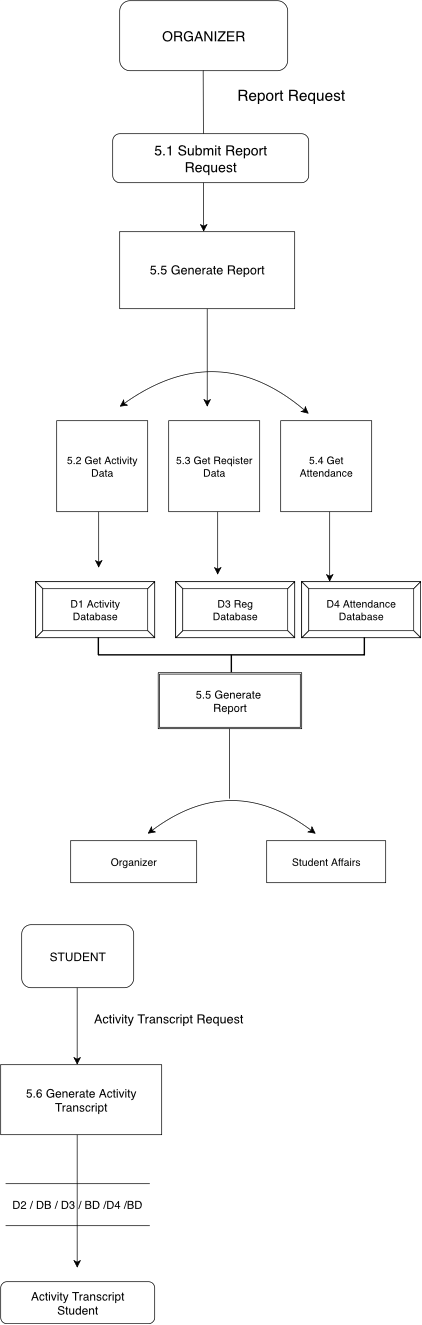

The diagram above was exported from draw.io. Its source (the exported page's mxGraphModel, read from the mxfile embedded in the PNG):
<mxGraphModel dx="2296" dy="2220" grid="1" gridSize="6" guides="1" tooltips="1" connect="1" arrows="1" fold="1" page="1" pageScale="1" pageWidth="827" pageHeight="1169" math="0" shadow="0">
  <root>
    <mxCell id="0" />
    <mxCell id="1" parent="0" />
    <mxCell id="kXxa8PvUnfrJq_4XG6O9-1" parent="1" style="rounded=1;whiteSpace=wrap;html=1;" value="&lt;font style=&quot;font-size: 20px;&quot;&gt;ORGANIZER&lt;/font&gt;" vertex="1">
      <mxGeometry height="100" width="240" x="300" y="10" as="geometry" />
    </mxCell>
    <mxCell id="kXxa8PvUnfrJq_4XG6O9-2" parent="1" style="text;html=1;whiteSpace=wrap;strokeColor=none;fillColor=none;align=center;verticalAlign=middle;rounded=0;fontSize=16;" value="&lt;font style=&quot;font-size: 22px;&quot;&gt;Report Request&lt;/font&gt;&lt;div&gt;&lt;br&gt;&lt;/div&gt;" vertex="1">
      <mxGeometry height="30" width="230" x="430" y="140" as="geometry" />
    </mxCell>
    <mxCell id="kXxa8PvUnfrJq_4XG6O9-3" edge="1" parent="1" style="endArrow=classic;html=1;rounded=0;fontSize=12;startSize=8;endSize=8;curved=1;" value="">
      <mxGeometry height="50" relative="1" width="50" as="geometry">
        <mxPoint x="419.23" y="110" as="sourcePoint" />
        <mxPoint x="420" y="340" as="targetPoint" />
      </mxGeometry>
    </mxCell>
    <mxCell id="kXxa8PvUnfrJq_4XG6O9-10" parent="1" style="rounded=1;whiteSpace=wrap;html=1;" value="&lt;font style=&quot;font-size: 20px;&quot;&gt;5.1 Submit Report&lt;/font&gt;&lt;div&gt;&lt;font style=&quot;font-size: 20px;&quot;&gt;Request&lt;/font&gt;&lt;/div&gt;" vertex="1">
      <mxGeometry height="70" width="280" x="290" y="200" as="geometry" />
    </mxCell>
    <mxCell id="kXxa8PvUnfrJq_4XG6O9-11" parent="1" style="rounded=0;whiteSpace=wrap;html=1;" value="&lt;font style=&quot;font-size: 18px;&quot;&gt;5.5 Generate Report&lt;/font&gt;" vertex="1">
      <mxGeometry height="110" width="250" x="300" y="340" as="geometry" />
    </mxCell>
    <mxCell id="kXxa8PvUnfrJq_4XG6O9-12" edge="1" parent="1" source="kXxa8PvUnfrJq_4XG6O9-11" style="endArrow=classic;html=1;rounded=0;fontSize=12;startSize=8;endSize=8;curved=1;exitX=0.5;exitY=1;exitDx=0;exitDy=0;" value="">
      <mxGeometry height="50" relative="1" width="50" as="geometry">
        <mxPoint x="380" y="570" as="sourcePoint" />
        <mxPoint x="425" y="590" as="targetPoint" />
      </mxGeometry>
    </mxCell>
    <mxCell id="kXxa8PvUnfrJq_4XG6O9-13" edge="1" parent="1" style="endArrow=classic;startArrow=classic;html=1;rounded=0;fontSize=12;startSize=8;endSize=8;curved=1;" value="">
      <mxGeometry height="50" relative="1" width="50" as="geometry">
        <Array as="points">
          <mxPoint x="440" y="490" />
        </Array>
        <mxPoint x="300" y="590" as="sourcePoint" />
        <mxPoint x="570" y="600" as="targetPoint" />
      </mxGeometry>
    </mxCell>
    <mxCell id="kXxa8PvUnfrJq_4XG6O9-14" parent="1" style="whiteSpace=wrap;html=1;aspect=fixed;" value="&lt;font style=&quot;font-size: 15px;&quot;&gt;5.2 Get Activity Data&lt;/font&gt;" vertex="1">
      <mxGeometry height="130" width="130" x="210" y="610" as="geometry" />
    </mxCell>
    <mxCell id="kXxa8PvUnfrJq_4XG6O9-16" parent="1" style="whiteSpace=wrap;html=1;aspect=fixed;" value="&lt;font style=&quot;font-size: 15px;&quot;&gt;5.3 Get Reqister Data&lt;/font&gt;" vertex="1">
      <mxGeometry height="130" width="130" x="370" y="610" as="geometry" />
    </mxCell>
    <mxCell id="kXxa8PvUnfrJq_4XG6O9-18" parent="1" style="whiteSpace=wrap;html=1;aspect=fixed;" value="&lt;font style=&quot;font-size: 15px;&quot;&gt;5.4 Get Attendance&lt;/font&gt;" vertex="1">
      <mxGeometry height="130" width="130" x="530" y="610" as="geometry" />
    </mxCell>
    <mxCell id="kXxa8PvUnfrJq_4XG6O9-19" edge="1" parent="1" style="endArrow=classic;html=1;rounded=0;fontSize=12;startSize=8;endSize=8;curved=1;" value="">
      <mxGeometry height="50" relative="1" width="50" as="geometry">
        <mxPoint x="270" y="740" as="sourcePoint" />
        <mxPoint x="270" y="820" as="targetPoint" />
      </mxGeometry>
    </mxCell>
    <mxCell id="kXxa8PvUnfrJq_4XG6O9-20" edge="1" parent="1" style="endArrow=classic;html=1;rounded=0;fontSize=12;startSize=8;endSize=8;curved=1;" value="">
      <mxGeometry height="50" relative="1" width="50" as="geometry">
        <mxPoint x="440" y="740" as="sourcePoint" />
        <mxPoint x="440" y="830" as="targetPoint" />
      </mxGeometry>
    </mxCell>
    <mxCell id="kXxa8PvUnfrJq_4XG6O9-21" edge="1" parent="1" style="endArrow=classic;html=1;rounded=0;fontSize=12;startSize=8;endSize=8;curved=1;" value="">
      <mxGeometry height="50" relative="1" width="50" as="geometry">
        <mxPoint x="600" y="740" as="sourcePoint" />
        <mxPoint x="600" y="840" as="targetPoint" />
      </mxGeometry>
    </mxCell>
    <mxCell id="kXxa8PvUnfrJq_4XG6O9-24" parent="1" style="labelPosition=center;verticalLabelPosition=middle;align=center;html=1;shape=mxgraph.basic.button;dx=10;whiteSpace=wrap;" value="&lt;font style=&quot;font-size: 15px;&quot;&gt;D1 Activity&lt;/font&gt;&lt;div&gt;&lt;font style=&quot;font-size: 15px;&quot;&gt;Database&lt;/font&gt;&lt;/div&gt;" vertex="1">
      <mxGeometry height="80" width="170" x="180" y="840" as="geometry" />
    </mxCell>
    <mxCell id="kXxa8PvUnfrJq_4XG6O9-25" parent="1" style="labelPosition=center;verticalLabelPosition=middle;align=center;html=1;shape=mxgraph.basic.button;dx=10;whiteSpace=wrap;" value="&lt;font style=&quot;font-size: 15px;&quot;&gt;D3 Reg&lt;/font&gt;&lt;div&gt;&lt;font style=&quot;font-size: 15px;&quot;&gt;Database&lt;/font&gt;&lt;/div&gt;" vertex="1">
      <mxGeometry height="80" width="170" x="380" y="840" as="geometry" />
    </mxCell>
    <mxCell id="kXxa8PvUnfrJq_4XG6O9-26" parent="1" style="labelPosition=center;verticalLabelPosition=middle;align=center;html=1;shape=mxgraph.basic.button;dx=10;whiteSpace=wrap;" value="&lt;font style=&quot;font-size: 15px;&quot;&gt;D4 Attendance&lt;/font&gt;&lt;div&gt;&lt;font style=&quot;font-size: 15px;&quot;&gt;Database&lt;/font&gt;&lt;/div&gt;" vertex="1">
      <mxGeometry height="80" width="170" x="560" y="840" as="geometry" />
    </mxCell>
    <mxCell id="kXxa8PvUnfrJq_4XG6O9-29" parent="1" style="strokeWidth=2;html=1;shape=mxgraph.flowchart.annotation_2;align=left;labelPosition=right;pointerEvents=1;direction=north;" value="" vertex="1">
      <mxGeometry height="50" width="380" x="270" y="920" as="geometry" />
    </mxCell>
    <mxCell id="kXxa8PvUnfrJq_4XG6O9-30" parent="1" style="shape=ext;double=1;rounded=0;whiteSpace=wrap;html=1;" value="&lt;font style=&quot;font-size: 16px;&quot;&gt;5.5 Generate&amp;nbsp;&lt;/font&gt;&lt;div&gt;&lt;font style=&quot;font-size: 16px;&quot;&gt;Report&lt;/font&gt;&lt;/div&gt;" vertex="1">
      <mxGeometry height="80" width="205" x="355" y="970" as="geometry" />
    </mxCell>
    <mxCell id="kXxa8PvUnfrJq_4XG6O9-31" parent="1" style="rounded=0;whiteSpace=wrap;html=1;" value="&lt;font style=&quot;font-size: 15px;&quot;&gt;Student Affairs&lt;/font&gt;" vertex="1">
      <mxGeometry height="60" width="170" x="510" y="1210" as="geometry" />
    </mxCell>
    <mxCell id="kXxa8PvUnfrJq_4XG6O9-33" edge="1" parent="1" style="endArrow=none;html=1;rounded=0;fontSize=12;startSize=8;endSize=8;curved=1;" value="">
      <mxGeometry height="50" relative="1" width="50" as="geometry">
        <mxPoint x="456.73" y="1150" as="sourcePoint" />
        <mxPoint x="456.73" y="1050" as="targetPoint" />
      </mxGeometry>
    </mxCell>
    <mxCell id="kXxa8PvUnfrJq_4XG6O9-34" edge="1" parent="1" style="endArrow=classic;startArrow=classic;html=1;rounded=0;fontSize=12;startSize=8;endSize=8;curved=1;" value="">
      <mxGeometry height="50" relative="1" width="50" as="geometry">
        <Array as="points">
          <mxPoint x="460" y="1110" />
        </Array>
        <mxPoint x="340" y="1200" as="sourcePoint" />
        <mxPoint x="580" y="1200" as="targetPoint" />
      </mxGeometry>
    </mxCell>
    <mxCell id="kXxa8PvUnfrJq_4XG6O9-35" parent="1" style="rounded=0;whiteSpace=wrap;html=1;" value="&lt;font style=&quot;font-size: 15px;&quot;&gt;Organizer&lt;/font&gt;" vertex="1">
      <mxGeometry height="60" width="180" x="230" y="1210" as="geometry" />
    </mxCell>
    <mxCell id="kXxa8PvUnfrJq_4XG6O9-36" parent="1" style="rounded=1;whiteSpace=wrap;html=1;" value="&lt;font style=&quot;font-size: 17px;&quot;&gt;STUDENT&lt;/font&gt;" vertex="1">
      <mxGeometry height="90" width="160" x="160" y="1330" as="geometry" />
    </mxCell>
    <mxCell id="kXxa8PvUnfrJq_4XG6O9-37" edge="1" parent="1" style="endArrow=classic;html=1;rounded=0;fontSize=12;startSize=8;endSize=8;curved=1;" value="">
      <mxGeometry height="50" relative="1" width="50" as="geometry">
        <mxPoint x="239.23" y="1420" as="sourcePoint" />
        <mxPoint x="239.23" y="1530" as="targetPoint" />
      </mxGeometry>
    </mxCell>
    <mxCell id="kXxa8PvUnfrJq_4XG6O9-38" parent="1" style="text;html=1;whiteSpace=wrap;strokeColor=none;fillColor=none;align=center;verticalAlign=middle;rounded=0;fontSize=16;" value="&lt;font style=&quot;font-size: 18px;&quot;&gt;Activity Transcript Request&lt;/font&gt;" vertex="1">
      <mxGeometry height="30" width="240" x="250" y="1450" as="geometry" />
    </mxCell>
    <mxCell id="kXxa8PvUnfrJq_4XG6O9-39" parent="1" style="rounded=0;whiteSpace=wrap;html=1;" value="&lt;font style=&quot;font-size: 17px;&quot;&gt;5.6 Generate Activity&lt;/font&gt;&lt;div&gt;&lt;font style=&quot;font-size: 17px;&quot;&gt;Transcript&lt;/font&gt;&lt;/div&gt;" vertex="1">
      <mxGeometry height="100" width="230" x="130" y="1530" as="geometry" />
    </mxCell>
    <mxCell id="kXxa8PvUnfrJq_4XG6O9-40" edge="1" parent="1" style="endArrow=classic;html=1;rounded=0;fontSize=12;startSize=8;endSize=8;curved=1;" value="">
      <mxGeometry height="50" relative="1" width="50" as="geometry">
        <mxPoint x="239.23" y="1630" as="sourcePoint" />
        <mxPoint x="239.23" y="1820" as="targetPoint" />
      </mxGeometry>
    </mxCell>
    <mxCell id="kXxa8PvUnfrJq_4XG6O9-41" parent="1" style="shape=partialRectangle;whiteSpace=wrap;html=1;left=0;right=0;fillColor=none;" value="&lt;font style=&quot;font-size: 16px;&quot;&gt;D2 / DB / D3 / BD /D4 /BD&lt;/font&gt;" vertex="1">
      <mxGeometry height="60" width="205" x="137.5" y="1700" as="geometry" />
    </mxCell>
    <mxCell id="kXxa8PvUnfrJq_4XG6O9-42" parent="1" style="rounded=1;whiteSpace=wrap;html=1;" value="&lt;font style=&quot;font-size: 17px;&quot;&gt;Activity Transcript&lt;/font&gt;&lt;div&gt;&lt;font style=&quot;font-size: 17px;&quot;&gt;Student&lt;/font&gt;&lt;/div&gt;" vertex="1">
      <mxGeometry height="60" width="220" x="130" y="1840" as="geometry" />
    </mxCell>
  </root>
</mxGraphModel>